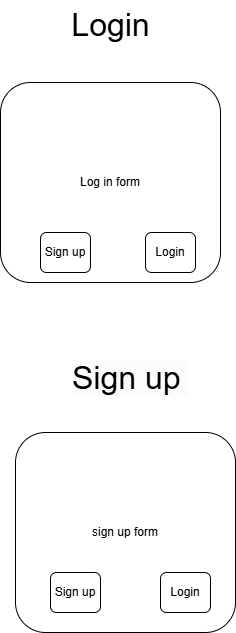

The diagram above was exported from draw.io. Its source (the exported page's mxGraphModel, read from the mxfile embedded in the PNG):
<mxGraphModel dx="1042" dy="565" grid="1" gridSize="10" guides="1" tooltips="1" connect="1" arrows="1" fold="1" page="1" pageScale="1" pageWidth="850" pageHeight="1100" math="0" shadow="0">
  <root>
    <mxCell id="0" />
    <mxCell id="1" parent="0" />
    <mxCell id="O5K264pTiWNWRvLHlqej-1" value="&lt;font style=&quot;font-size: 32px;&quot;&gt;Login&lt;/font&gt;" style="text;html=1;align=center;verticalAlign=middle;resizable=0;points=[];autosize=1;strokeColor=none;fillColor=none;" vertex="1" parent="1">
      <mxGeometry x="340" y="38" width="100" height="50" as="geometry" />
    </mxCell>
    <mxCell id="O5K264pTiWNWRvLHlqej-2" value="Log in form" style="rounded=1;whiteSpace=wrap;html=1;" vertex="1" parent="1">
      <mxGeometry x="280" y="120" width="220" height="200" as="geometry" />
    </mxCell>
    <mxCell id="O5K264pTiWNWRvLHlqej-3" value="Login" style="rounded=1;whiteSpace=wrap;html=1;" vertex="1" parent="1">
      <mxGeometry x="425" y="270" width="50" height="40" as="geometry" />
    </mxCell>
    <mxCell id="O5K264pTiWNWRvLHlqej-4" value="Sign up" style="rounded=1;whiteSpace=wrap;html=1;" vertex="1" parent="1">
      <mxGeometry x="320" y="270" width="50" height="40" as="geometry" />
    </mxCell>
    <mxCell id="O5K264pTiWNWRvLHlqej-5" value="&lt;span style=&quot;color: rgb(0, 0, 0); font-family: Helvetica; font-size: 32px; font-style: normal; font-variant-ligatures: normal; font-variant-caps: normal; font-weight: 400; letter-spacing: normal; orphans: 2; text-align: center; text-indent: 0px; text-transform: none; widows: 2; word-spacing: 0px; -webkit-text-stroke-width: 0px; white-space: nowrap; background-color: rgb(251, 251, 251); text-decoration-thickness: initial; text-decoration-style: initial; text-decoration-color: initial; float: none; display: inline !important;&quot;&gt;Sign up&amp;nbsp;&lt;/span&gt;" style="text;whiteSpace=wrap;html=1;" vertex="1" parent="1">
      <mxGeometry x="350" y="390" width="110" height="60" as="geometry" />
    </mxCell>
    <mxCell id="O5K264pTiWNWRvLHlqej-6" value="sign up form" style="rounded=1;whiteSpace=wrap;html=1;" vertex="1" parent="1">
      <mxGeometry x="295" y="470" width="220" height="200" as="geometry" />
    </mxCell>
    <mxCell id="O5K264pTiWNWRvLHlqej-7" value="Sign up" style="rounded=1;whiteSpace=wrap;html=1;" vertex="1" parent="1">
      <mxGeometry x="330" y="610" width="50" height="40" as="geometry" />
    </mxCell>
    <mxCell id="O5K264pTiWNWRvLHlqej-8" value="Login" style="rounded=1;whiteSpace=wrap;html=1;" vertex="1" parent="1">
      <mxGeometry x="440" y="610" width="50" height="40" as="geometry" />
    </mxCell>
  </root>
</mxGraphModel>